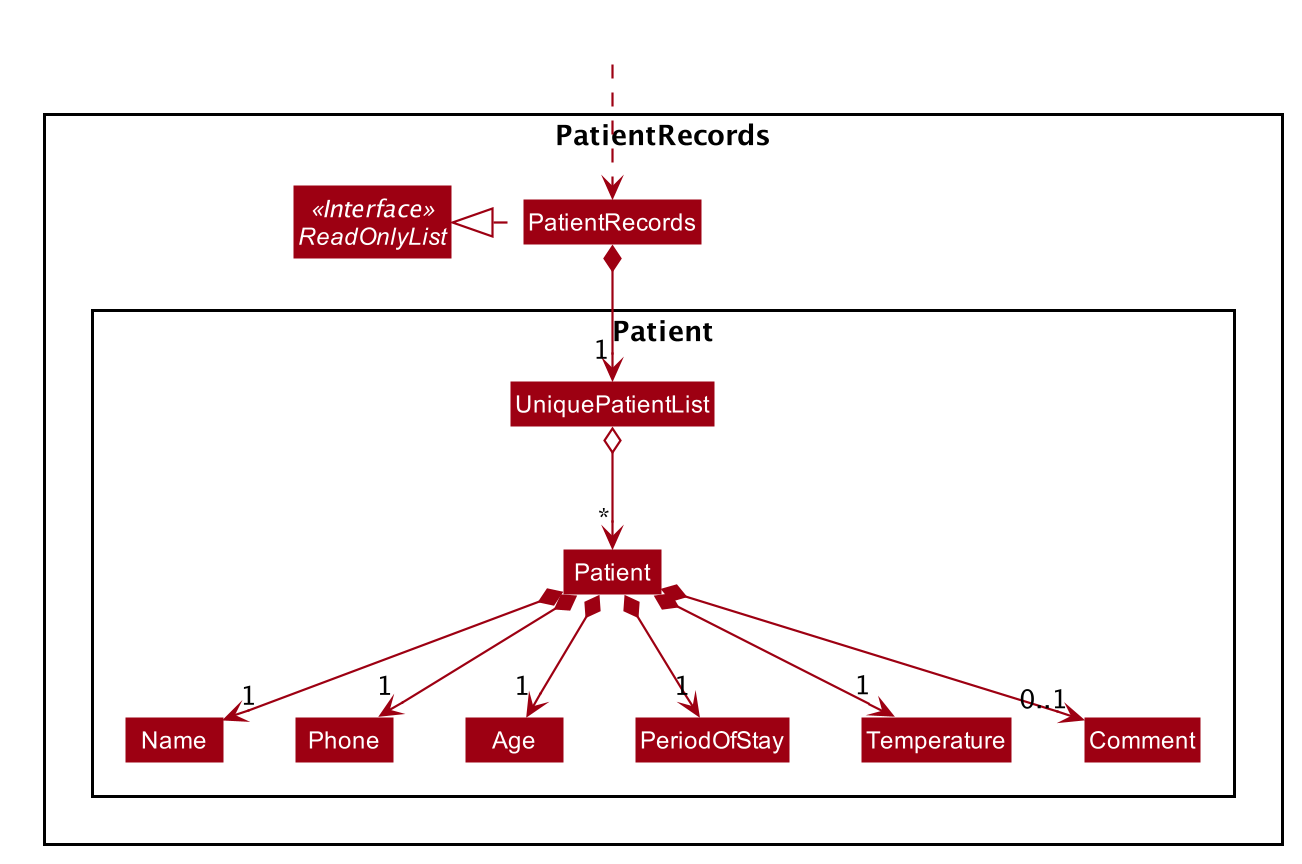

The diagram above was rendered by PlantUML. Its source (embedded in the PNG):
@startuml








skinparam BackgroundColor #FFFFFFF

skinparam Shadowing false

skinparam Class {
    FontColor #FFFFFF
    BorderThickness 1
    BorderColor #FFFFFF
    StereotypeFontColor #FFFFFF
    FontName Arial
}

skinparam Actor {
    BorderColor #000000
    Color #000000
    FontName Arial
}

skinparam Sequence {
    MessageAlign center
    BoxFontSize 15
    BoxPadding 0
    BoxFontColor #FFFFFF
    FontName Arial
}

skinparam Participant {
    FontColor #FFFFFFF
    Padding 20
}

skinparam MinClassWidth 50
skinparam ParticipantPadding 10
skinparam Shadowing false
skinparam DefaultTextAlignment center
skinparam packageStyle Rectangle

hide footbox
hide members
hide circle
skinparam arrowThickness 1.1
skinparam arrowColor #9D0012
skinparam classBackgroundColor #9D0012

Package PatientRecords <<Rectangle>>{
Class PatientRecords
Interface ReadOnlyList <<Interface>>

Package Patient {
Class Patient
Class Name
Class Phone
Class Age
Class PeriodOfStay
Class Temperature
Class Comment
Class UniquePatientList
}
}

Class HiddenOutside #FFFFFF
HiddenOutside ..> PatientRecords

PatientRecords .left.|> ReadOnlyList

PatientRecords *--> "1" UniquePatientList
UniquePatientList o--> "*" Patient
Patient *--> "1" Name
Patient *--> "1" Phone
Patient *--> "1" Age
Patient *--> "1" PeriodOfStay
Patient *--> "1" Temperature
Patient *--> "0..1" Comment

Name -[hidden]right-> Phone
Phone -[hidden]right-> Age
Age -[hidden]right-> PeriodOfStay
PeriodOfStay -[hidden]right->Temperature
Temperature -[hidden]right->Comment

@enduml